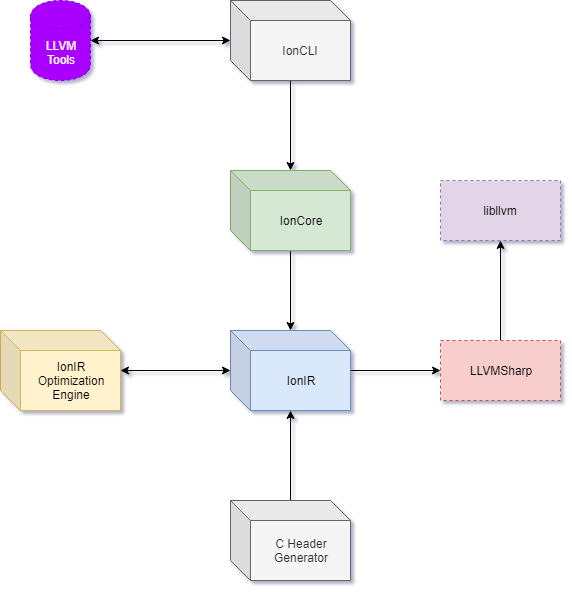

The diagram above was exported from draw.io. Its source (the exported page's mxGraphModel, read from the mxfile embedded in the PNG):
<mxGraphModel dx="1394" dy="796" grid="1" gridSize="10" guides="1" tooltips="1" connect="1" arrows="1" fold="1" page="1" pageScale="1" pageWidth="826" pageHeight="1169" background="#ffffff" math="0" shadow="1">
  <root>
    <mxCell id="0" />
    <mxCell id="1" parent="0" />
    <mxCell id="2" style="edgeStyle=orthogonalEdgeStyle;rounded=0;orthogonalLoop=1;jettySize=auto;html=1;" edge="1" source="3" target="4" parent="1">
      <mxGeometry relative="1" as="geometry" />
    </mxCell>
    <mxCell id="3" value="LLVMSharp" style="rounded=0;whiteSpace=wrap;html=1;fillColor=#f8cecc;strokeColor=#b85450;dashed=1;" vertex="1" parent="1">
      <mxGeometry x="630" y="660" width="120" height="60" as="geometry" />
    </mxCell>
    <mxCell id="4" value="libllvm" style="rounded=0;whiteSpace=wrap;html=1;fillColor=#e1d5e7;strokeColor=#9673a6;dashed=1;" vertex="1" parent="1">
      <mxGeometry x="630" y="500" width="120" height="60" as="geometry" />
    </mxCell>
    <mxCell id="5" style="edgeStyle=orthogonalEdgeStyle;rounded=0;orthogonalLoop=1;jettySize=auto;html=1;" edge="1" source="6" target="9" parent="1">
      <mxGeometry relative="1" as="geometry" />
    </mxCell>
    <mxCell id="6" value="IonCore" style="shape=cube;whiteSpace=wrap;html=1;boundedLbl=1;backgroundOutline=1;darkOpacity=0.05;darkOpacity2=0.1;fillColor=#d5e8d4;strokeColor=#82b366;" vertex="1" parent="1">
      <mxGeometry x="420" y="490" width="120" height="80" as="geometry" />
    </mxCell>
    <mxCell id="7" style="edgeStyle=orthogonalEdgeStyle;rounded=0;orthogonalLoop=1;jettySize=auto;html=1;startArrow=none;startFill=0;" edge="1" source="9" target="3" parent="1">
      <mxGeometry relative="1" as="geometry" />
    </mxCell>
    <mxCell id="8" style="edgeStyle=orthogonalEdgeStyle;rounded=0;orthogonalLoop=1;jettySize=auto;html=1;startArrow=classic;startFill=1;" edge="1" source="9" target="12" parent="1">
      <mxGeometry relative="1" as="geometry" />
    </mxCell>
    <mxCell id="9" value="IonIR" style="shape=cube;whiteSpace=wrap;html=1;boundedLbl=1;backgroundOutline=1;darkOpacity=0.05;darkOpacity2=0.1;fillColor=#dae8fc;strokeColor=#6c8ebf;" vertex="1" parent="1">
      <mxGeometry x="420" y="650" width="120" height="80" as="geometry" />
    </mxCell>
    <mxCell id="10" style="edgeStyle=orthogonalEdgeStyle;rounded=0;orthogonalLoop=1;jettySize=auto;html=1;" edge="1" source="11" target="9" parent="1">
      <mxGeometry relative="1" as="geometry" />
    </mxCell>
    <mxCell id="11" value="C Header&lt;br&gt;Generator&lt;br&gt;" style="shape=cube;whiteSpace=wrap;html=1;boundedLbl=1;backgroundOutline=1;darkOpacity=0.05;darkOpacity2=0.1;fillColor=#f5f5f5;strokeColor=#666666;fontColor=#333333;" vertex="1" parent="1">
      <mxGeometry x="420" y="820" width="120" height="80" as="geometry" />
    </mxCell>
    <mxCell id="12" value="IonIR&lt;br&gt;Optimization&lt;br&gt;Engine&lt;br&gt;" style="shape=cube;whiteSpace=wrap;html=1;boundedLbl=1;backgroundOutline=1;darkOpacity=0.05;darkOpacity2=0.1;fillColor=#fff2cc;strokeColor=#d6b656;shadow=0;comic=0;" vertex="1" parent="1">
      <mxGeometry x="190" y="650" width="120" height="80" as="geometry" />
    </mxCell>
    <mxCell id="13" value="LLVM&lt;br&gt;Tools&lt;br&gt;" style="shape=cylinder;whiteSpace=wrap;html=1;boundedLbl=1;backgroundOutline=1;fillColor=#aa00ff;strokeColor=#7700CC;fontColor=#ffffff;dashed=1;" vertex="1" parent="1">
      <mxGeometry x="220" y="320" width="60" height="80" as="geometry" />
    </mxCell>
    <mxCell id="14" style="edgeStyle=orthogonalEdgeStyle;rounded=0;orthogonalLoop=1;jettySize=auto;html=1;" edge="1" source="16" target="6" parent="1">
      <mxGeometry relative="1" as="geometry" />
    </mxCell>
    <mxCell id="15" style="edgeStyle=orthogonalEdgeStyle;rounded=0;orthogonalLoop=1;jettySize=auto;html=1;startArrow=classic;startFill=1;" edge="1" source="16" target="13" parent="1">
      <mxGeometry relative="1" as="geometry" />
    </mxCell>
    <mxCell id="16" value="IonCLI" style="shape=cube;whiteSpace=wrap;html=1;boundedLbl=1;backgroundOutline=1;darkOpacity=0.05;darkOpacity2=0.1;fillColor=#f5f5f5;strokeColor=#666666;fontColor=#333333;" vertex="1" parent="1">
      <mxGeometry x="420" y="320" width="120" height="80" as="geometry" />
    </mxCell>
  </root>
</mxGraphModel>